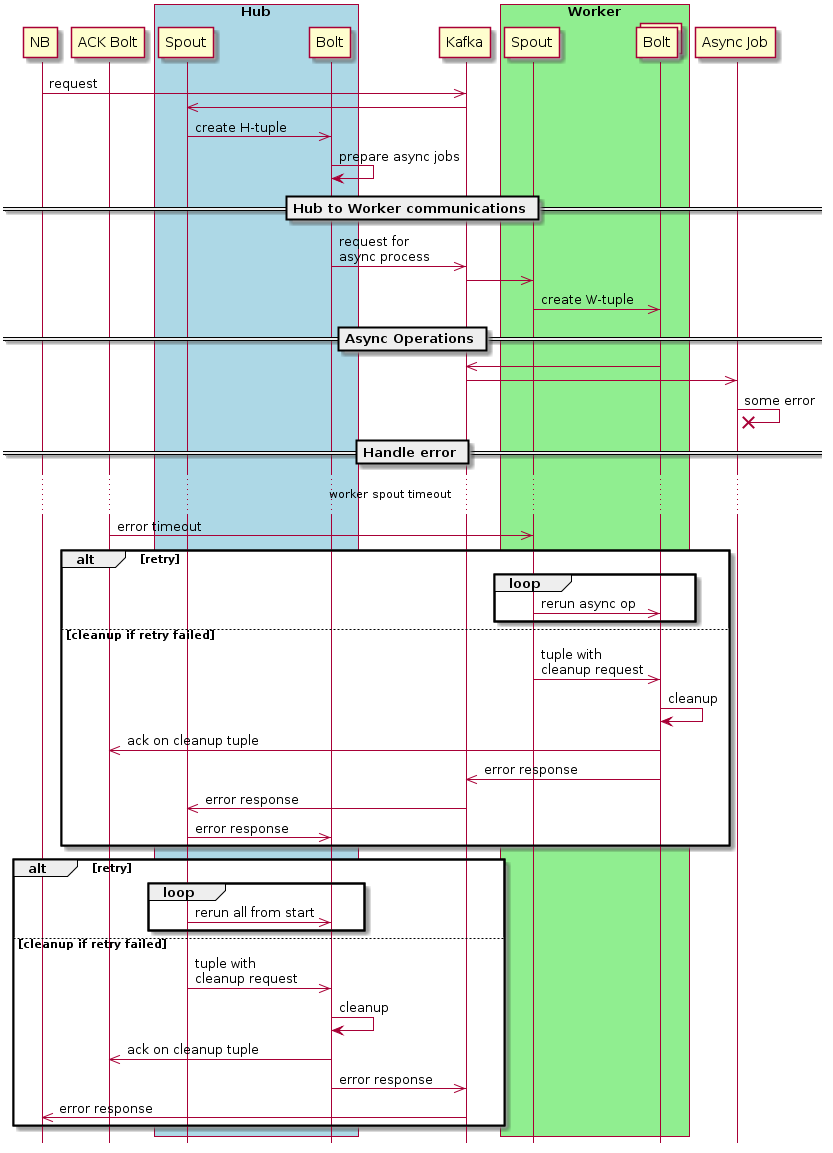

The diagram above was rendered by PlantUML. Its source (embedded in the PNG):
@startuml
hide footbox

participant NB
participant "ACK Bolt" as ack

box "Hub" #LightBlue
    participant "Spout" as sp_hub
    participant "Bolt" as bolt_hub
end box

participant "Kafka" as bus
box "Worker" #LightGreen
    participant "Spout" as sp_work
    collections "Bolt" as bolt_work
end box

participant "Async Job" as async_job

NB ->> bus : request
sp_hub <<- bus
sp_hub ->> bolt_hub : create H-tuple
bolt_hub -> bolt_hub : prepare async jobs

== Hub to Worker communications ==
bolt_hub ->> bus : request for\nasync process
sp_work <<- bus
sp_work ->> bolt_work : create W-tuple
== Async Operations ==
bolt_work ->> bus
async_job <<- bus
async_job ->x async_job: some error
== Handle error ==
... worker spout timeout ...
ack ->> sp_work : error timeout

alt retry
    loop
        sp_work ->> bolt_work: rerun async op
    end
else cleanup if retry failed
    sp_work ->> bolt_work : tuple with\ncleanup request
    bolt_work -> bolt_work : cleanup
    bolt_work ->> ack: ack on cleanup tuple
    bolt_work ->> bus: error response
    bus ->> sp_hub: error response
    sp_hub ->> bolt_hub: error response
end

alt retry
    loop
        sp_hub ->> bolt_hub: rerun all from start
    end
else cleanup if retry failed
    sp_hub ->> bolt_hub : tuple with\ncleanup request
    bolt_hub -> bolt_hub : cleanup
    bolt_hub ->> ack: ack on cleanup tuple
    bolt_hub ->> bus: error response
    bus ->> NB: error response
end

@enduml